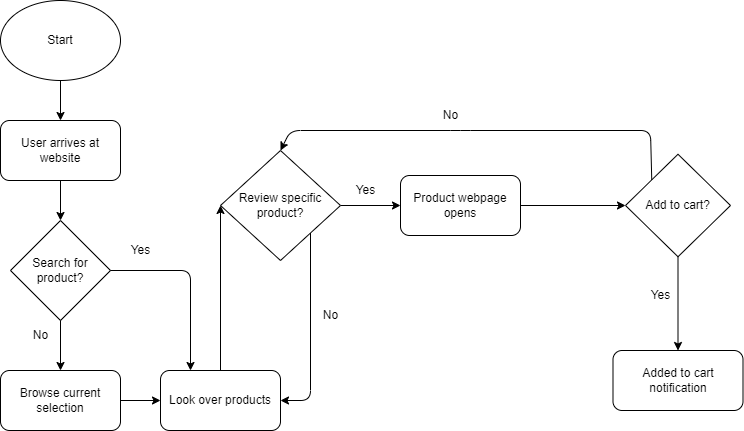

The diagram above was exported from draw.io. Its source (the exported page's mxGraphModel, read from the mxfile embedded in the PNG):
<mxGraphModel dx="1133" dy="792" grid="1" gridSize="10" guides="1" tooltips="1" connect="1" arrows="1" fold="1" page="1" pageScale="1" pageWidth="850" pageHeight="1100" math="0" shadow="0">
  <root>
    <mxCell id="0" />
    <mxCell id="1" parent="0" />
    <mxCell id="5" value="Start" style="ellipse;whiteSpace=wrap;html=1;" vertex="1" parent="1">
      <mxGeometry x="60" y="20" width="120" height="80" as="geometry" />
    </mxCell>
    <mxCell id="6" value="User arrives at website" style="rounded=1;whiteSpace=wrap;html=1;" vertex="1" parent="1">
      <mxGeometry x="60" y="140" width="120" height="60" as="geometry" />
    </mxCell>
    <mxCell id="7" value="" style="endArrow=classic;html=1;exitX=0.5;exitY=1;exitDx=0;exitDy=0;entryX=0.5;entryY=0;entryDx=0;entryDy=0;" edge="1" parent="1" source="5" target="6">
      <mxGeometry width="50" height="50" relative="1" as="geometry">
        <mxPoint x="400" y="430" as="sourcePoint" />
        <mxPoint x="450" y="380" as="targetPoint" />
      </mxGeometry>
    </mxCell>
    <mxCell id="8" value="Search for product?" style="rhombus;whiteSpace=wrap;html=1;" vertex="1" parent="1">
      <mxGeometry x="70" y="240" width="100" height="100" as="geometry" />
    </mxCell>
    <mxCell id="9" value="" style="endArrow=classic;html=1;exitX=0.5;exitY=1;exitDx=0;exitDy=0;" edge="1" parent="1" source="6" target="8">
      <mxGeometry width="50" height="50" relative="1" as="geometry">
        <mxPoint x="130" y="110" as="sourcePoint" />
        <mxPoint x="130" y="150" as="targetPoint" />
      </mxGeometry>
    </mxCell>
    <mxCell id="10" value="" style="endArrow=classic;html=1;exitX=1;exitY=0.5;exitDx=0;exitDy=0;entryX=0.25;entryY=0;entryDx=0;entryDy=0;" edge="1" parent="1" source="8" target="15">
      <mxGeometry width="50" height="50" relative="1" as="geometry">
        <mxPoint x="400" y="420" as="sourcePoint" />
        <mxPoint x="240" y="290" as="targetPoint" />
        <Array as="points">
          <mxPoint x="250" y="290" />
        </Array>
      </mxGeometry>
    </mxCell>
    <mxCell id="11" value="Yes" style="text;html=1;align=center;verticalAlign=middle;resizable=0;points=[];autosize=1;strokeColor=none;fillColor=none;" vertex="1" parent="1">
      <mxGeometry x="180" y="255" width="40" height="30" as="geometry" />
    </mxCell>
    <mxCell id="33" value="" style="edgeStyle=none;html=1;" edge="1" parent="1" source="12" target="15">
      <mxGeometry relative="1" as="geometry" />
    </mxCell>
    <mxCell id="12" value="Browse current selection" style="rounded=1;whiteSpace=wrap;html=1;" vertex="1" parent="1">
      <mxGeometry x="60" y="390" width="120" height="60" as="geometry" />
    </mxCell>
    <mxCell id="13" value="" style="edgeStyle=none;orthogonalLoop=1;jettySize=auto;html=1;exitX=0.5;exitY=1;exitDx=0;exitDy=0;" edge="1" parent="1" source="8" target="12">
      <mxGeometry width="100" relative="1" as="geometry">
        <mxPoint x="180" y="460" as="sourcePoint" />
        <mxPoint x="280" y="460" as="targetPoint" />
        <Array as="points" />
      </mxGeometry>
    </mxCell>
    <mxCell id="14" value="No" style="text;html=1;align=center;verticalAlign=middle;resizable=0;points=[];autosize=1;strokeColor=none;fillColor=none;" vertex="1" parent="1">
      <mxGeometry x="80" y="340" width="40" height="30" as="geometry" />
    </mxCell>
    <mxCell id="23" value="" style="edgeStyle=none;html=1;entryX=0;entryY=0.5;entryDx=0;entryDy=0;exitX=0.5;exitY=0;exitDx=0;exitDy=0;" edge="1" parent="1" source="15" target="32">
      <mxGeometry relative="1" as="geometry">
        <mxPoint x="330" y="330" as="sourcePoint" />
        <mxPoint x="360" y="160" as="targetPoint" />
        <Array as="points" />
      </mxGeometry>
    </mxCell>
    <mxCell id="15" value="Look over products" style="rounded=1;whiteSpace=wrap;html=1;" vertex="1" parent="1">
      <mxGeometry x="220" y="390" width="120" height="60" as="geometry" />
    </mxCell>
    <mxCell id="35" value="" style="edgeStyle=none;html=1;entryX=0;entryY=0.5;entryDx=0;entryDy=0;exitX=1;exitY=0.5;exitDx=0;exitDy=0;" edge="1" parent="1" source="32" target="50">
      <mxGeometry relative="1" as="geometry">
        <mxPoint x="380" y="220" as="sourcePoint" />
        <mxPoint x="450" y="221.25" as="targetPoint" />
      </mxGeometry>
    </mxCell>
    <mxCell id="32" value="Review specific product?" style="rhombus;whiteSpace=wrap;html=1;" vertex="1" parent="1">
      <mxGeometry x="280" y="170" width="120" height="110" as="geometry" />
    </mxCell>
    <mxCell id="36" value="Yes" style="text;html=1;align=center;verticalAlign=middle;resizable=0;points=[];autosize=1;strokeColor=none;fillColor=none;" vertex="1" parent="1">
      <mxGeometry x="405" y="195" width="40" height="30" as="geometry" />
    </mxCell>
    <mxCell id="45" value="" style="edgeStyle=none;html=1;entryX=0.5;entryY=0;entryDx=0;entryDy=0;exitX=0.5;exitY=1;exitDx=0;exitDy=0;" edge="1" parent="1" source="37" target="44">
      <mxGeometry relative="1" as="geometry">
        <mxPoint x="750" y="300" as="sourcePoint" />
      </mxGeometry>
    </mxCell>
    <mxCell id="37" value="Add to cart?" style="rhombus;whiteSpace=wrap;html=1;" vertex="1" parent="1">
      <mxGeometry x="685" y="173.75" width="105" height="102.5" as="geometry" />
    </mxCell>
    <mxCell id="40" value="Yes" style="text;html=1;align=center;verticalAlign=middle;resizable=0;points=[];autosize=1;strokeColor=none;fillColor=none;" vertex="1" parent="1">
      <mxGeometry x="700" y="300" width="40" height="30" as="geometry" />
    </mxCell>
    <mxCell id="41" value="" style="edgeStyle=none;orthogonalLoop=1;jettySize=auto;html=1;exitX=0;exitY=0;exitDx=0;exitDy=0;entryX=0.5;entryY=0;entryDx=0;entryDy=0;" edge="1" parent="1" source="37" target="32">
      <mxGeometry width="100" relative="1" as="geometry">
        <mxPoint x="620" y="170" as="sourcePoint" />
        <mxPoint x="590" y="201" as="targetPoint" />
        <Array as="points">
          <mxPoint x="710" y="150" />
          <mxPoint x="520" y="150" />
          <mxPoint x="350" y="150" />
        </Array>
      </mxGeometry>
    </mxCell>
    <mxCell id="42" value="No" style="text;html=1;align=center;verticalAlign=middle;resizable=0;points=[];autosize=1;strokeColor=none;fillColor=none;" vertex="1" parent="1">
      <mxGeometry x="490" y="120" width="40" height="30" as="geometry" />
    </mxCell>
    <mxCell id="44" value="Added to cart notification" style="rounded=1;whiteSpace=wrap;html=1;" vertex="1" parent="1">
      <mxGeometry x="672.5" y="370" width="130" height="60" as="geometry" />
    </mxCell>
    <mxCell id="48" value="" style="edgeStyle=none;orthogonalLoop=1;jettySize=auto;html=1;entryX=1;entryY=0.5;entryDx=0;entryDy=0;exitX=1;exitY=1;exitDx=0;exitDy=0;" edge="1" parent="1" source="32" target="15">
      <mxGeometry width="100" relative="1" as="geometry">
        <mxPoint x="400" y="270" as="sourcePoint" />
        <mxPoint x="306.96000000000004" y="331.98" as="targetPoint" />
        <Array as="points">
          <mxPoint x="370" y="420" />
        </Array>
      </mxGeometry>
    </mxCell>
    <mxCell id="49" value="No" style="text;html=1;align=center;verticalAlign=middle;resizable=0;points=[];autosize=1;strokeColor=none;fillColor=none;" vertex="1" parent="1">
      <mxGeometry x="370" y="320" width="40" height="30" as="geometry" />
    </mxCell>
    <mxCell id="50" value="Product webpage opens" style="rounded=1;whiteSpace=wrap;html=1;" vertex="1" parent="1">
      <mxGeometry x="460" y="195" width="120" height="60" as="geometry" />
    </mxCell>
    <mxCell id="51" value="" style="edgeStyle=none;orthogonalLoop=1;jettySize=auto;html=1;exitX=1;exitY=0.5;exitDx=0;exitDy=0;entryX=0;entryY=0.5;entryDx=0;entryDy=0;" edge="1" parent="1" source="50" target="37">
      <mxGeometry width="100" relative="1" as="geometry">
        <mxPoint x="570" y="240" as="sourcePoint" />
        <mxPoint x="670" y="240" as="targetPoint" />
        <Array as="points" />
      </mxGeometry>
    </mxCell>
  </root>
</mxGraphModel>